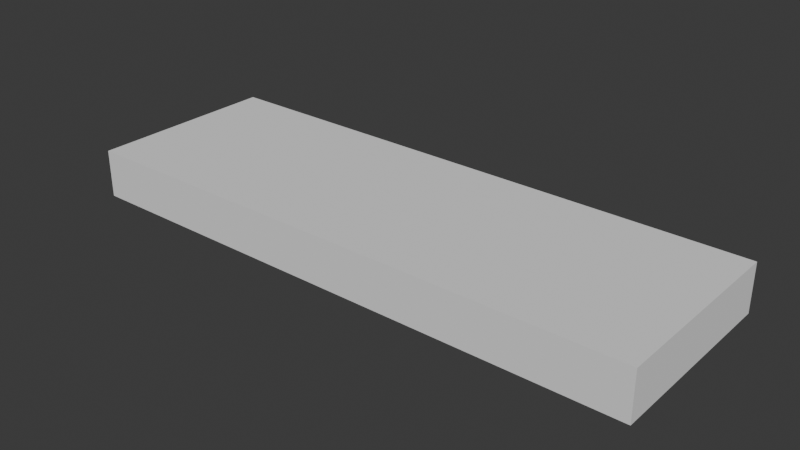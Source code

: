 # Source: lr3x1x0.25.blend  (saved by Blender 4.3.34; exported with 4.5.12 LTS)
import bpy
from mathutils import Matrix  # noqa: F401  (used for matrix-valued properties, if any)

bpy.ops.wm.read_factory_settings(use_empty=True)
scene = bpy.context.scene
scene.name = 'Scene'

# ---- collections
col_collection = bpy.data.collections.new('Collection'); scene.collection.children.link(col_collection)

# ---- world
world_world = bpy.data.worlds.new('World'); scene.world = world_world
world_world.use_nodes = True; world_world.node_tree.nodes.clear()
_N = world_world.node_tree.nodes; _L = world_world.node_tree.links
n0 = _N.new('ShaderNodeOutputWorld'); n0.name = 'World Output'; n0.location = (300, 300)
n1 = _N.new('ShaderNodeBackground'); n1.name = 'Background'; n1.location = (10, 300)
n1.inputs[0].default_value = (0.05088, 0.05088, 0.05088, 1.0)
_L.new(n1.outputs[0], n0.inputs[0])
n0.is_active_output = True
world_world.color = (0.05088, 0.05088, 0.05088)
world_world.sun_shadow_jitter_overblur = 0.0

# ---- meshes
me_cube_008 = bpy.data.meshes.new('Cube.008')
me_cube_008.from_pydata([(-1.5, -0.5, 0.0), (-1.5, -0.5, 0.25), (-1.5, 0.5, 0.0), (-1.5, 0.5, 0.25), (1.5, -0.5, 0.0), (1.5, -0.5, 0.25), (1.5, 0.5, 0.0), (1.5, 0.5, 0.25)], [], [(0, 1, 3, 2), (2, 3, 7, 6), (6, 7, 5, 4), (4, 5, 1, 0), (2, 6, 4, 0), (7, 3, 1, 5)])
_uv = me_cube_008.uv_layers.new(name='UVMap')
_uv.uv.foreach_set('vector', [0.375, 0.0, 0.625, 0.0, 0.625, 0.25, 0.375, 0.25, 0.375, 0.25, 0.625, 0.25, 0.625, 0.5, 0.375, 0.5, 0.375, 0.5, 0.625, 0.5, 0.625, 0.75, 0.375, 0.75, 0.375, 0.75, 0.625, 0.75, 0.625, 1.0, 0.375, 1.0, 0.125, 0.5, 0.375, 0.5, 0.375, 0.75, 0.125, 0.75, 0.625, 0.5, 0.875, 0.5, 0.875, 0.75, 0.625, 0.75])
me_cube_008.update()

# ---- objects
ob_3x1x0_25 = bpy.data.objects.new('3x1x0.25', me_cube_008)

# ---- transforms, parenting, visibility, modifiers, constraints
ob_3x1x0_25.location = (0.0, 0.0, 0.0)

# ---- collection membership
col_collection.objects.link(ob_3x1x0_25)

# ---- scene / render settings (as saved in the file)
scene.frame_start = 1; scene.frame_end = 250; scene.frame_set(1)
scene.render.engine = 'BLENDER_EEVEE_NEXT'
bpy.context.view_layer.update()

# ---- added for rendering (the .blend has no active camera and no usable light): camera, sun
cam_auto = bpy.data.cameras.new('AutoCamera')
cam_auto.lens = 50.0
cam_auto.sensor_width = 36.0
cam_auto.clip_end = 1000.0
ob_auto_camera = bpy.data.objects.new('AutoCamera', cam_auto)
scene.collection.objects.link(ob_auto_camera)
ob_auto_camera.location = (2.93495, -3.52194, 2.47296)
ob_auto_camera.rotation_euler = (1.09748, -7.21219e-08, 0.694738)
scene.camera = ob_auto_camera
light_auto_sun = bpy.data.lights.new('AutoSun', 'SUN')
light_auto_sun.energy = 3.0
light_auto_sun.angle = 0.0523599
ob_auto_sun = bpy.data.objects.new('AutoSun', light_auto_sun)
scene.collection.objects.link(ob_auto_sun)
ob_auto_sun.rotation_euler = (0.872665, 0.174533, 0.523599)
bpy.context.view_layer.update()
